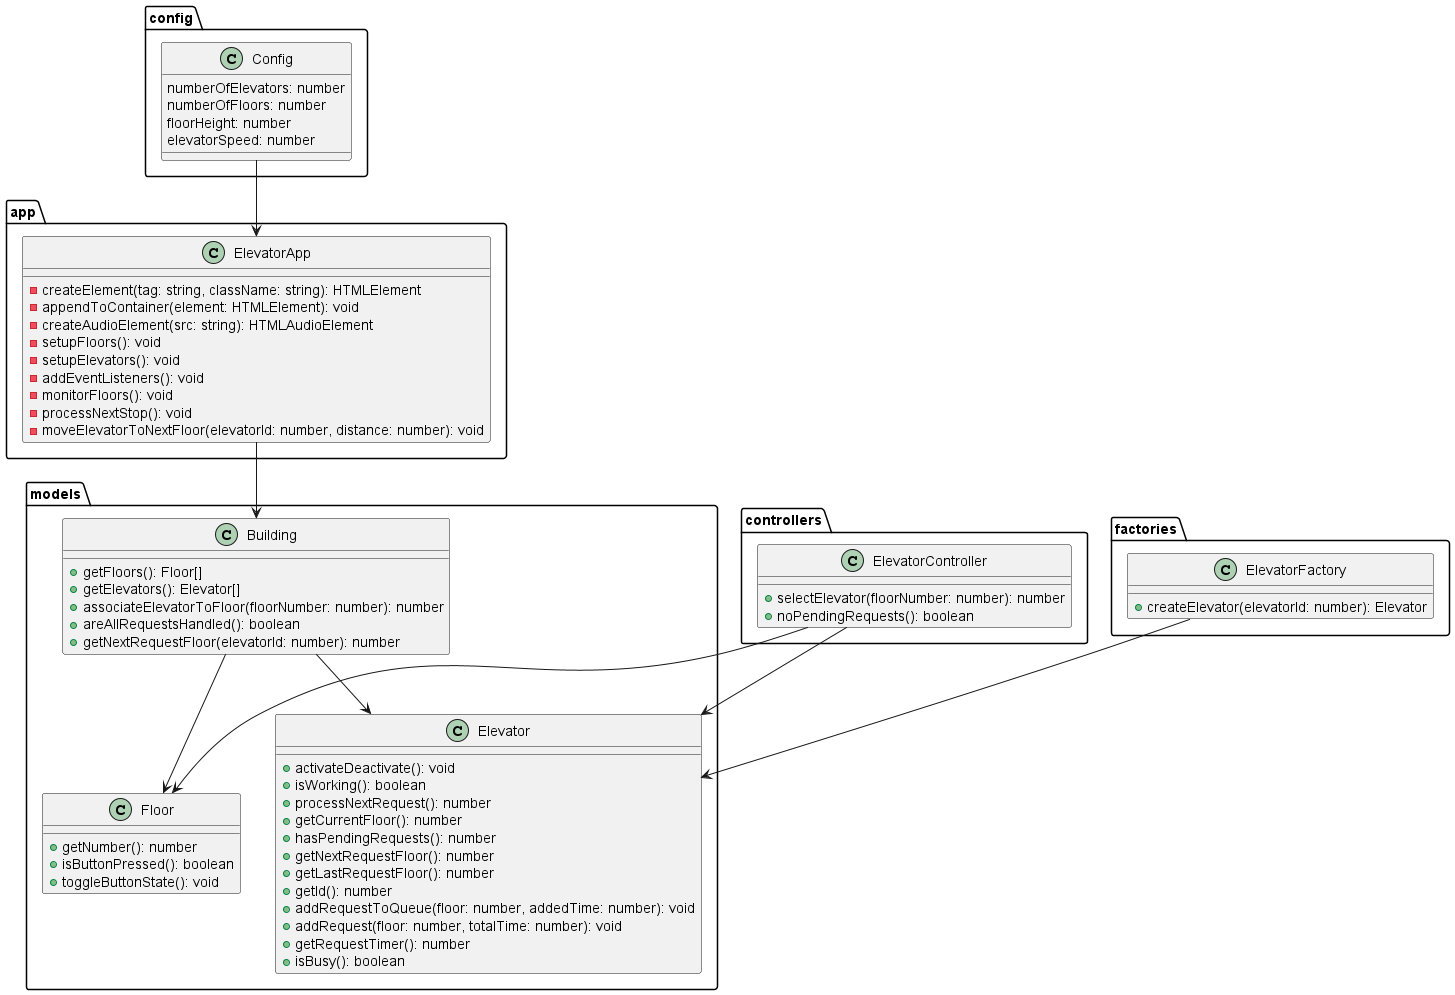

The diagram above was rendered by PlantUML. Its source (embedded in the PNG):
@startuml

package "config" {
  class Config {
    numberOfElevators: number
    numberOfFloors: number
    floorHeight: number
    elevatorSpeed: number
  }
}

package "models" {
  class Building {
    +getFloors(): Floor[]
    +getElevators(): Elevator[]
    +associateElevatorToFloor(floorNumber: number): number
    +areAllRequestsHandled(): boolean
    +getNextRequestFloor(elevatorId: number): number
  }

  class Elevator {
    +activateDeactivate(): void
    +isWorking(): boolean
    +processNextRequest(): number
    +getCurrentFloor(): number
    +hasPendingRequests(): number
    +getNextRequestFloor(): number
    +getLastRequestFloor(): number
    +getId(): number
    +addRequestToQueue(floor: number, addedTime: number): void
    +addRequest(floor: number, totalTime: number): void
    +getRequestTimer(): number
    +isBusy(): boolean
  }

  class Floor {
    +getNumber(): number
    +isButtonPressed(): boolean
    +toggleButtonState(): void
  }
}

package "controllers" {
  class ElevatorController {
    +selectElevator(floorNumber: number): number
    +noPendingRequests(): boolean
  }
}

package "factories" {
  class ElevatorFactory {
    +createElevator(elevatorId: number): Elevator
  }
}

package "app" {
  class ElevatorApp {
    -createElement(tag: string, className: string): HTMLElement
    -appendToContainer(element: HTMLElement): void
    -createAudioElement(src: string): HTMLAudioElement
    -setupFloors(): void
    -setupElevators(): void
    -addEventListeners(): void
    -monitorFloors(): void
    -processNextStop(): void
    -moveElevatorToNextFloor(elevatorId: number, distance: number): void
  }
}

Config --> ElevatorApp
Building --> Elevator
Building --> Floor
ElevatorController --> Elevator
ElevatorController --> Floor
ElevatorFactory --> Elevator
ElevatorApp --> Building

@enduml